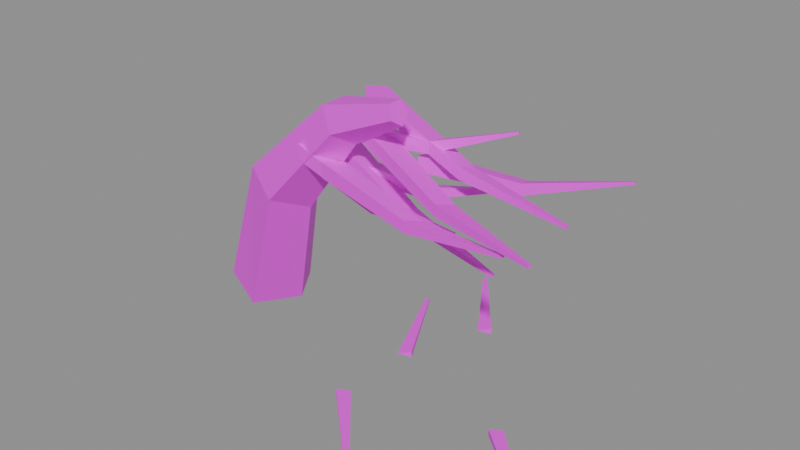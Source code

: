 # Source: prop.fur_tuft.blend  (saved by Blender 5.2.45; exported with 4.5.12 LTS)
import bpy
from mathutils import Matrix  # noqa: F401  (used for matrix-valued properties, if any)

bpy.ops.wm.read_factory_settings(use_empty=True)
scene = bpy.context.scene
scene.name = 'Scene'

# ---- images (referenced by path relative to the original .blend; pixels are not part of the script)
import os
ASSET_DIR = os.environ.get("B2B_ASSET_DIR", "")  # directory of the original .blend (textures are referenced by path, not embedded)
HERE = os.path.dirname(os.path.abspath(__file__))  # packed textures are extracted next to this script under _unpacked/

def load_image(name, relpath, width, height, colorspace="sRGB"):
    """Load a texture the original file referenced (path relative to the .blend, or extracted next to this script)."""
    p = next((c for c in (os.path.join(HERE, relpath), os.path.join(ASSET_DIR, relpath)) if relpath and os.path.exists(c)), "")
    if p:
        img = bpy.data.images.load(p, check_existing=True)
        img.name = name
    else:  # same state as the original file: an image datablock whose file is absent (Cycles renders it pink)
        img = bpy.data.images.new(name, width, height)
        img.source = "FILE"
        img.filepath = "//" + (relpath or name)
    img.colorspace_settings.name = colorspace
    return img
img_palette_png = load_image('palette.png', 'palette.png', 1024, 1024, 'sRGB')

# ---- materials (node trees are filled in below, after node groups)
mat_palette = bpy.data.materials.new('palette')

# ---- material node trees
mat_palette.use_nodes = True; mat_palette.node_tree.nodes.clear()
_N = mat_palette.node_tree.nodes; _L = mat_palette.node_tree.links
n0 = _N.new('ShaderNodeBsdfPrincipled'); n0.name = 'Principled BSDF'; n0.location = (-200, 100)
n0.inputs[10].default_value = 0.005
n1 = _N.new('ShaderNodeOutputMaterial'); n1.name = 'Material Output'; n1.location = (200, 100)
n2 = _N.new('ShaderNodeTexImage'); n2.name = 'Image Texture'; n2.location = (0, 0)
n2.image = img_palette_png
n2.interpolation = 'Closest'
_L.new(n0.outputs[0], n1.inputs[0])
_L.new(n2.outputs[0], n0.inputs[0])
n1.is_active_output = True

# ---- meshes
me_prop_fur_tuft = bpy.data.meshes.new('prop.fur_tuft')
me_prop_fur_tuft.from_pydata([(-0.1025, 0.03763, 0.009014), (-0.07139, 0.04853, 0.0), (-0.05215, 0.02, 0.0), (-0.07139, -0.008532, 0.0), (-0.1025, 0.002366, 0.009014), (-0.05647, 0.01411, 0.1103), (-0.03371, 0.02283, 0.09607), (-0.01965, 2.939e-18, 0.08728), (-0.03371, -0.02283, 0.09607), (-0.05647, -0.01411, 0.1103), (0.01239, -0.0005954, 0.1705), (0.02291, 0.005217, 0.156), (0.02941, -0.01, 0.1471), (0.02291, -0.02522, 0.156), (0.01239, -0.0194, 0.1705), (0.0676, -0.0153, 0.186), (0.07092, -0.01239, 0.1777), (0.07297, -0.02, 0.1726), (0.07092, -0.02761, 0.1777), (0.0676, -0.0247, 0.186), (-0.007347, 0.006172, 0.1341), (-0.005624, 0.02409, 0.1289), (-0.007347, 0.006172, 0.1237), (0.03871, 0.00325, 0.1078), (0.04, 0.01669, 0.1039), (0.03871, 0.00325, 0.09998), (0.08496, 0.002318, 0.09975), (0.08524, 0.005305, 0.09889), (0.08496, 0.002318, 0.09802), (0.01294, -0.001307, 0.1316), (0.007853, 0.01596, 0.1264), (0.01294, -0.001307, 0.1212), (0.06106, 0.01444, 0.1201), (0.05724, 0.02739, 0.1162), (0.06106, 0.01444, 0.1123), (0.1086, 0.03211, 0.127), (0.1078, 0.03499, 0.1261), (0.1086, 0.03211, 0.1252), (0.05892, 0.01103, 0.1414), (0.05472, 0.02853, 0.1362), (0.05892, 0.01103, 0.131), (0.1202, 0.02726, 0.1358), (0.1171, 0.04039, 0.1319), (0.1202, 0.02726, 0.128), (0.1811, 0.04544, 0.1484), (0.1804, 0.04836, 0.1476), (0.1811, 0.04544, 0.1467), (0.03099, -0.009611, 0.1613), (0.03585, 0.007722, 0.1561), (0.03099, -0.009611, 0.1509), (0.1019, -0.02793, 0.1378), (0.1056, -0.01493, 0.1339), (0.1019, -0.02793, 0.13), (0.1734, -0.04432, 0.1325), (0.1742, -0.04143, 0.1317), (0.1734, -0.04432, 0.1308), (-0.005363, -0.02382, 0.1428), (-0.005253, -0.005822, 0.1377), (-0.005363, -0.02382, 0.1325), (0.0513, -0.02267, 0.1218), (0.05138, -0.009167, 0.1179), (0.0513, -0.02267, 0.114), (0.108, -0.01951, 0.119), (0.108, -0.01651, 0.1181), (0.108, -0.01951, 0.1172), (0.01834, 0.01166, 0.1749), (0.0198, 0.0296, 0.1697), (0.01834, 0.01166, 0.1645), (0.0915, 0.00721, 0.1443), (0.0926, 0.02067, 0.1404), (0.0915, 0.00721, 0.1365), (0.1648, 0.00475, 0.1319), (0.1651, 0.00774, 0.1311), (0.1648, 0.00475, 0.1302), (0.01471, -0.02425, 0.1366), (0.01699, -0.006394, 0.1315), (0.01471, -0.02425, 0.1263), (0.08352, -0.03152, 0.123), (0.08523, -0.01813, 0.1191), (0.08352, -0.03152, 0.1152), (0.1526, -0.03681, 0.1277), (0.153, -0.03383, 0.1268), (0.1526, -0.03681, 0.1259), (0.01875, -0.01088, 0.1595), (0.01271, 0.00608, 0.1543), (0.01875, -0.01088, 0.1491), (0.06765, 0.008142, 0.1534), (0.06312, 0.02086, 0.1495), (0.06765, 0.008142, 0.1456), (0.1159, 0.02904, 0.1655), (0.1149, 0.03187, 0.1647), (0.1159, 0.02904, 0.1638), (-0.008517, 0.001116, 0.148), (-0.006601, 0.01901, 0.1428), (-0.008517, 0.001116, 0.1376), (0.05928, -0.004632, 0.1122), (0.06072, 0.008791, 0.1083), (0.05928, -0.004632, 0.1044), (0.1273, -0.008392, 0.09466), (0.1276, -0.005409, 0.0938), (0.1273, -0.008392, 0.09293), (0.04768, -0.05262, 0.006078), (0.05407, -0.04629, 0.004), (0.04768, -0.05262, 0.001922), (0.09836, -0.1009, 0.004693), (0.1005, -0.09884, 0.004), (0.09836, -0.1009, 0.003307), (0.05769, 0.007446, 0.006078), (0.04969, 0.003322, 0.004), (0.05769, 0.007446, 0.001922), (0.02384, 0.06875, 0.004693), (0.02117, 0.06738, 0.004), (0.02384, 0.06875, 0.003307), (0.08035, 0.06257, 0.006078), (0.07309, 0.05725, 0.004), (0.08035, 0.06257, 0.001922), (0.03738, 0.1179, 0.004693), (0.03496, 0.1161, 0.004), (0.03738, 0.1179, 0.003307), (0.1417, -0.02576, 0.006078), (0.1477, -0.01908, 0.004), (0.1417, -0.02576, 0.001922), (0.1949, -0.07124, 0.004693), (0.197, -0.06902, 0.004), (0.1949, -0.07124, 0.003307)], [], [(0, 5, 6, 1), (1, 6, 7, 2), (2, 7, 8, 3), (3, 8, 9, 4), (4, 9, 5, 0), (5, 10, 11, 6), (6, 11, 12, 7), (7, 12, 13, 8), (8, 13, 14, 9), (9, 14, 10, 5), (10, 15, 16, 11), (11, 16, 17, 12), (12, 17, 18, 13), (13, 18, 19, 14), (14, 19, 15, 10), (0, 1, 2, 3, 4), (19, 18, 17, 16, 15), (20, 23, 24, 21), (21, 24, 25, 22), (22, 25, 23, 20), (23, 26, 27, 24), (24, 27, 28, 25), (25, 28, 26, 23), (20, 21, 22), (28, 27, 26), (29, 32, 33, 30), (30, 33, 34, 31), (31, 34, 32, 29), (32, 35, 36, 33), (33, 36, 37, 34), (34, 37, 35, 32), (29, 30, 31), (37, 36, 35), (38, 41, 42, 39), (39, 42, 43, 40), (40, 43, 41, 38), (41, 44, 45, 42), (42, 45, 46, 43), (43, 46, 44, 41), (38, 39, 40), (46, 45, 44), (47, 50, 51, 48), (48, 51, 52, 49), (49, 52, 50, 47), (50, 53, 54, 51), (51, 54, 55, 52), (52, 55, 53, 50), (47, 48, 49), (55, 54, 53), (56, 59, 60, 57), (57, 60, 61, 58), (58, 61, 59, 56), (59, 62, 63, 60), (60, 63, 64, 61), (61, 64, 62, 59), (56, 57, 58), (64, 63, 62), (65, 68, 69, 66), (66, 69, 70, 67), (67, 70, 68, 65), (68, 71, 72, 69), (69, 72, 73, 70), (70, 73, 71, 68), (65, 66, 67), (73, 72, 71), (74, 77, 78, 75), (75, 78, 79, 76), (76, 79, 77, 74), (77, 80, 81, 78), (78, 81, 82, 79), (79, 82, 80, 77), (74, 75, 76), (82, 81, 80), (83, 86, 87, 84), (84, 87, 88, 85), (85, 88, 86, 83), (86, 89, 90, 87), (87, 90, 91, 88), (88, 91, 89, 86), (83, 84, 85), (91, 90, 89), (92, 95, 96, 93), (93, 96, 97, 94), (94, 97, 95, 92), (95, 98, 99, 96), (96, 99, 100, 97), (97, 100, 98, 95), (92, 93, 94), (100, 99, 98), (101, 104, 105, 102), (102, 105, 106, 103), (103, 106, 104, 101), (101, 102, 103), (106, 105, 104), (107, 110, 111, 108), (108, 111, 112, 109), (109, 112, 110, 107), (107, 108, 109), (112, 111, 110), (113, 116, 117, 114), (114, 117, 118, 115), (115, 118, 116, 113), (113, 114, 115), (118, 117, 116), (119, 122, 123, 120), (120, 123, 124, 121), (121, 124, 122, 119), (119, 120, 121), (124, 123, 122)])
_uv = me_prop_fur_tuft.uv_layers.new(name='UVMap')
_uv.uv.foreach_set('vector', [0.8125, 0.7222, 0.8125, 0.7222, 0.8125, 0.7222, 0.8125, 0.7222, 0.8125, 0.7222, 0.8125, 0.7222, 0.8125, 0.7222, 0.8125, 0.7222, 0.8125, 0.7222, 0.8125, 0.7222, 0.8125, 0.7222, 0.8125, 0.7222, 0.8125, 0.7222, 0.8125, 0.7222, 0.8125, 0.7222, 0.8125, 0.7222, 0.8125, 0.7222, 0.8125, 0.7222, 0.8125, 0.7222, 0.8125, 0.7222, 0.8125, 0.7222, 0.8125, 0.7222, 0.8125, 0.7222, 0.8125, 0.7222, 0.8125, 0.7222, 0.8125, 0.7222, 0.8125, 0.7222, 0.8125, 0.7222, 0.8125, 0.7222, 0.8125, 0.7222, 0.8125, 0.7222, 0.8125, 0.7222, 0.8125, 0.7222, 0.8125, 0.7222, 0.8125, 0.7222, 0.8125, 0.7222, 0.8125, 0.7222, 0.8125, 0.7222, 0.8125, 0.7222, 0.8125, 0.7222, 0.8125, 0.7222, 0.8125, 0.7222, 0.8125, 0.7222, 0.8125, 0.7222, 0.8125, 0.7222, 0.8125, 0.7222, 0.8125, 0.7222, 0.8125, 0.7222, 0.8125, 0.7222, 0.8125, 0.7222, 0.8125, 0.7222, 0.8125, 0.7222, 0.8125, 0.7222, 0.8125, 0.7222, 0.8125, 0.7222, 0.8125, 0.7222, 0.8125, 0.7222, 0.8125, 0.7222, 0.8125, 0.7222, 0.8125, 0.7222, 0.8125, 0.7222, 0.8125, 0.7222, 0.8125, 0.7222, 0.8125, 0.7222, 0.8125, 0.7222, 0.8125, 0.7222, 0.8125, 0.7222, 0.8125, 0.7222, 0.8125, 0.7222, 0.8125, 0.7222, 0.3125, 0.8333, 0.3125, 0.8333, 0.3125, 0.8333, 0.3125, 0.8333, 0.3125, 0.8333, 0.3125, 0.8333, 0.3125, 0.8333, 0.3125, 0.8333, 0.3125, 0.8333, 0.3125, 0.8333, 0.3125, 0.8333, 0.3125, 0.8333, 0.3125, 0.8333, 0.3125, 0.8333, 0.3125, 0.8333, 0.3125, 0.8333, 0.3125, 0.8333, 0.3125, 0.8333, 0.3125, 0.8333, 0.3125, 0.8333, 0.3125, 0.8333, 0.3125, 0.8333, 0.3125, 0.8333, 0.3125, 0.8333, 0.3125, 0.8333, 0.3125, 0.8333, 0.3125, 0.8333, 0.3125, 0.8333, 0.3125, 0.8333, 0.3125, 0.8333, 0.1875, 0.8333, 0.1875, 0.8333, 0.1875, 0.8333, 0.1875, 0.8333, 0.1875, 0.8333, 0.1875, 0.8333, 0.1875, 0.8333, 0.1875, 0.8333, 0.1875, 0.8333, 0.1875, 0.8333, 0.1875, 0.8333, 0.1875, 0.8333, 0.1875, 0.8333, 0.1875, 0.8333, 0.1875, 0.8333, 0.1875, 0.8333, 0.1875, 0.8333, 0.1875, 0.8333, 0.1875, 0.8333, 0.1875, 0.8333, 0.1875, 0.8333, 0.1875, 0.8333, 0.1875, 0.8333, 0.1875, 0.8333, 0.1875, 0.8333, 0.1875, 0.8333, 0.1875, 0.8333, 0.1875, 0.8333, 0.1875, 0.8333, 0.1875, 0.8333, 0.9375, 0.1667, 0.9375, 0.1667, 0.9375, 0.1667, 0.9375, 0.1667, 0.9375, 0.1667, 0.9375, 0.1667, 0.9375, 0.1667, 0.9375, 0.1667, 0.9375, 0.1667, 0.9375, 0.1667, 0.9375, 0.1667, 0.9375, 0.1667, 0.9375, 0.1667, 0.9375, 0.1667, 0.9375, 0.1667, 0.9375, 0.1667, 0.9375, 0.1667, 0.9375, 0.1667, 0.9375, 0.1667, 0.9375, 0.1667, 0.9375, 0.1667, 0.9375, 0.1667, 0.9375, 0.1667, 0.9375, 0.1667, 0.9375, 0.1667, 0.9375, 0.1667, 0.9375, 0.1667, 0.9375, 0.1667, 0.9375, 0.1667, 0.9375, 0.1667, 0.5625, 0.8333, 0.5625, 0.8333, 0.5625, 0.8333, 0.5625, 0.8333, 0.5625, 0.8333, 0.5625, 0.8333, 0.5625, 0.8333, 0.5625, 0.8333, 0.5625, 0.8333, 0.5625, 0.8333, 0.5625, 0.8333, 0.5625, 0.8333, 0.5625, 0.8333, 0.5625, 0.8333, 0.5625, 0.8333, 0.5625, 0.8333, 0.5625, 0.8333, 0.5625, 0.8333, 0.5625, 0.8333, 0.5625, 0.8333, 0.5625, 0.8333, 0.5625, 0.8333, 0.5625, 0.8333, 0.5625, 0.8333, 0.5625, 0.8333, 0.5625, 0.8333, 0.5625, 0.8333, 0.5625, 0.8333, 0.5625, 0.8333, 0.5625, 0.8333, 0.3125, 0.8333, 0.3125, 0.8333, 0.3125, 0.8333, 0.3125, 0.8333, 0.3125, 0.8333, 0.3125, 0.8333, 0.3125, 0.8333, 0.3125, 0.8333, 0.3125, 0.8333, 0.3125, 0.8333, 0.3125, 0.8333, 0.3125, 0.8333, 0.3125, 0.8333, 0.3125, 0.8333, 0.3125, 0.8333, 0.3125, 0.8333, 0.3125, 0.8333, 0.3125, 0.8333, 0.3125, 0.8333, 0.3125, 0.8333, 0.3125, 0.8333, 0.3125, 0.8333, 0.3125, 0.8333, 0.3125, 0.8333, 0.3125, 0.8333, 0.3125, 0.8333, 0.3125, 0.8333, 0.3125, 0.8333, 0.3125, 0.8333, 0.3125, 0.8333, 0.1875, 0.8333, 0.1875, 0.8333, 0.1875, 0.8333, 0.1875, 0.8333, 0.1875, 0.8333, 0.1875, 0.8333, 0.1875, 0.8333, 0.1875, 0.8333, 0.1875, 0.8333, 0.1875, 0.8333, 0.1875, 0.8333, 0.1875, 0.8333, 0.1875, 0.8333, 0.1875, 0.8333, 0.1875, 0.8333, 0.1875, 0.8333, 0.1875, 0.8333, 0.1875, 0.8333, 0.1875, 0.8333, 0.1875, 0.8333, 0.1875, 0.8333, 0.1875, 0.8333, 0.1875, 0.8333, 0.1875, 0.8333, 0.1875, 0.8333, 0.1875, 0.8333, 0.1875, 0.8333, 0.1875, 0.8333, 0.1875, 0.8333, 0.1875, 0.8333, 0.9375, 0.1667, 0.9375, 0.1667, 0.9375, 0.1667, 0.9375, 0.1667, 0.9375, 0.1667, 0.9375, 0.1667, 0.9375, 0.1667, 0.9375, 0.1667, 0.9375, 0.1667, 0.9375, 0.1667, 0.9375, 0.1667, 0.9375, 0.1667, 0.9375, 0.1667, 0.9375, 0.1667, 0.9375, 0.1667, 0.9375, 0.1667, 0.9375, 0.1667, 0.9375, 0.1667, 0.9375, 0.1667, 0.9375, 0.1667, 0.9375, 0.1667, 0.9375, 0.1667, 0.9375, 0.1667, 0.9375, 0.1667, 0.9375, 0.1667, 0.9375, 0.1667, 0.9375, 0.1667, 0.9375, 0.1667, 0.9375, 0.1667, 0.9375, 0.1667, 0.5625, 0.8333, 0.5625, 0.8333, 0.5625, 0.8333, 0.5625, 0.8333, 0.5625, 0.8333, 0.5625, 0.8333, 0.5625, 0.8333, 0.5625, 0.8333, 0.5625, 0.8333, 0.5625, 0.8333, 0.5625, 0.8333, 0.5625, 0.8333, 0.5625, 0.8333, 0.5625, 0.8333, 0.5625, 0.8333, 0.5625, 0.8333, 0.5625, 0.8333, 0.5625, 0.8333, 0.5625, 0.8333, 0.5625, 0.8333, 0.5625, 0.8333, 0.5625, 0.8333, 0.5625, 0.8333, 0.5625, 0.8333, 0.5625, 0.8333, 0.5625, 0.8333, 0.5625, 0.8333, 0.5625, 0.8333, 0.5625, 0.8333, 0.5625, 0.8333, 0.3125, 0.8333, 0.3125, 0.8333, 0.3125, 0.8333, 0.3125, 0.8333, 0.3125, 0.8333, 0.3125, 0.8333, 0.3125, 0.8333, 0.3125, 0.8333, 0.3125, 0.8333, 0.3125, 0.8333, 0.3125, 0.8333, 0.3125, 0.8333, 0.3125, 0.8333, 0.3125, 0.8333, 0.3125, 0.8333, 0.3125, 0.8333, 0.3125, 0.8333, 0.3125, 0.8333, 0.3125, 0.8333, 0.3125, 0.8333, 0.3125, 0.8333, 0.3125, 0.8333, 0.3125, 0.8333, 0.3125, 0.8333, 0.3125, 0.8333, 0.3125, 0.8333, 0.3125, 0.8333, 0.3125, 0.8333, 0.3125, 0.8333, 0.3125, 0.8333, 0.1875, 0.8333, 0.1875, 0.8333, 0.1875, 0.8333, 0.1875, 0.8333, 0.1875, 0.8333, 0.1875, 0.8333, 0.1875, 0.8333, 0.1875, 0.8333, 0.1875, 0.8333, 0.1875, 0.8333, 0.1875, 0.8333, 0.1875, 0.8333, 0.1875, 0.8333, 0.1875, 0.8333, 0.1875, 0.8333, 0.1875, 0.8333, 0.1875, 0.8333, 0.1875, 0.8333, 0.3125, 0.8333, 0.3125, 0.8333, 0.3125, 0.8333, 0.3125, 0.8333, 0.3125, 0.8333, 0.3125, 0.8333, 0.3125, 0.8333, 0.3125, 0.8333, 0.3125, 0.8333, 0.3125, 0.8333, 0.3125, 0.8333, 0.3125, 0.8333, 0.3125, 0.8333, 0.3125, 0.8333, 0.3125, 0.8333, 0.3125, 0.8333, 0.3125, 0.8333, 0.3125, 0.8333, 0.1875, 0.8333, 0.1875, 0.8333, 0.1875, 0.8333, 0.1875, 0.8333, 0.1875, 0.8333, 0.1875, 0.8333, 0.1875, 0.8333, 0.1875, 0.8333, 0.1875, 0.8333, 0.1875, 0.8333, 0.1875, 0.8333, 0.1875, 0.8333, 0.1875, 0.8333, 0.1875, 0.8333, 0.1875, 0.8333, 0.1875, 0.8333, 0.1875, 0.8333, 0.1875, 0.8333, 0.3125, 0.8333, 0.3125, 0.8333, 0.3125, 0.8333, 0.3125, 0.8333, 0.3125, 0.8333, 0.3125, 0.8333, 0.3125, 0.8333, 0.3125, 0.8333, 0.3125, 0.8333, 0.3125, 0.8333, 0.3125, 0.8333, 0.3125, 0.8333, 0.3125, 0.8333, 0.3125, 0.8333, 0.3125, 0.8333, 0.3125, 0.8333, 0.3125, 0.8333, 0.3125, 0.8333])
me_prop_fur_tuft.materials.append(mat_palette)
me_prop_fur_tuft.update()

# ---- objects
ob_prop_fur_tuft = bpy.data.objects.new('prop.fur_tuft', me_prop_fur_tuft)

# ---- transforms, parenting, visibility, modifiers, constraints
ob_prop_fur_tuft.location = (0.0, 0.0, 0.0)

# ---- collection membership
scene.collection.objects.link(ob_prop_fur_tuft)

# ---- scene / render settings (as saved in the file)
scene.frame_start = 1; scene.frame_end = 250; scene.frame_set(1)
scene.render.engine = 'BLENDER_EEVEE_NEXT'
scene.render.bake_bias = 0.0
scene.render.bake_samples = 0
scene.render.compositor_device = 'GPU'
scene.eevee.use_volume_custom_range = False
scene.eevee.fast_gi_thickness_near = 0.1
scene.eevee.fast_gi_thickness_far = 0.0
scene.eevee.ray_tracing_options.screen_trace_thickness = 0.1
bpy.context.view_layer.update()

# ---- added for rendering (the .blend has no active camera and no usable light): camera, sun + grey world if the file has none
cam_auto = bpy.data.cameras.new('AutoCamera')
cam_auto.lens = 50.0
cam_auto.sensor_width = 36.0
cam_auto.clip_end = 1000.0
ob_auto_camera = bpy.data.objects.new('AutoCamera', cam_auto)
scene.collection.objects.link(ob_auto_camera)
ob_auto_camera.location = (0.431124, -0.452237, 0.400133)
ob_auto_camera.rotation_euler = (1.09748, -7.21219e-08, 0.694738)
scene.camera = ob_auto_camera
light_auto_sun = bpy.data.lights.new('AutoSun', 'SUN')
light_auto_sun.energy = 3.0
light_auto_sun.angle = 0.0523599
ob_auto_sun = bpy.data.objects.new('AutoSun', light_auto_sun)
scene.collection.objects.link(ob_auto_sun)
ob_auto_sun.rotation_euler = (0.872665, 0.174533, 0.523599)
if scene.world is None:
    world_auto = bpy.data.worlds.new('AutoWorld')
    world_auto.color = (0.3, 0.3, 0.3)
    scene.world = world_auto
bpy.context.view_layer.update()
